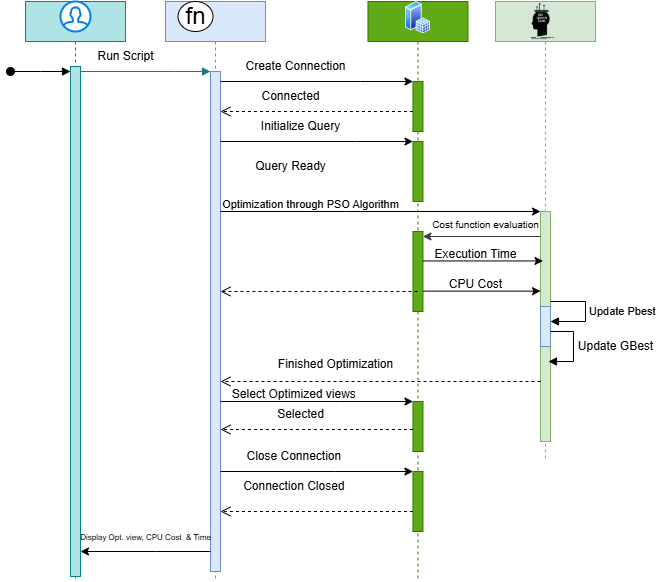

The diagram above was exported from draw.io. Its source (the exported page's mxGraphModel, read from the mxfile embedded in the PNG):
<mxGraphModel dx="1413" dy="703" grid="1" gridSize="10" guides="1" tooltips="1" connect="1" arrows="1" fold="1" page="1" pageScale="1" pageWidth="850" pageHeight="1100" math="0" shadow="0">
  <root>
    <mxCell id="0" />
    <mxCell id="1" parent="0" />
    <mxCell id="aM9ryv3xv72pqoxQDRHE-1" value="" style="shape=umlLifeline;perimeter=lifelinePerimeter;whiteSpace=wrap;html=1;container=0;dropTarget=0;collapsible=0;recursiveResize=0;outlineConnect=0;portConstraint=eastwest;newEdgeStyle={&quot;edgeStyle&quot;:&quot;elbowEdgeStyle&quot;,&quot;elbow&quot;:&quot;vertical&quot;,&quot;curved&quot;:0,&quot;rounded&quot;:0};fillColor=#b0e3e6;strokeColor=#0e8088;" parent="1" vertex="1">
      <mxGeometry x="200" y="520" width="100" height="580" as="geometry" />
    </mxCell>
    <mxCell id="aM9ryv3xv72pqoxQDRHE-2" value="" style="html=1;points=[];perimeter=orthogonalPerimeter;outlineConnect=0;targetShapes=umlLifeline;portConstraint=eastwest;newEdgeStyle={&quot;edgeStyle&quot;:&quot;elbowEdgeStyle&quot;,&quot;elbow&quot;:&quot;vertical&quot;,&quot;curved&quot;:0,&quot;rounded&quot;:0};fillColor=#b0e3e6;strokeColor=#0e8088;" parent="aM9ryv3xv72pqoxQDRHE-1" vertex="1">
      <mxGeometry x="45" y="65" width="10" height="510" as="geometry" />
    </mxCell>
    <mxCell id="aM9ryv3xv72pqoxQDRHE-3" value="" style="html=1;verticalAlign=bottom;startArrow=oval;endArrow=block;startSize=8;edgeStyle=elbowEdgeStyle;elbow=vertical;curved=0;rounded=0;" parent="aM9ryv3xv72pqoxQDRHE-1" target="aM9ryv3xv72pqoxQDRHE-2" edge="1">
      <mxGeometry relative="1" as="geometry">
        <mxPoint x="-15" y="70" as="sourcePoint" />
      </mxGeometry>
    </mxCell>
    <mxCell id="aM9ryv3xv72pqoxQDRHE-5" value="" style="shape=umlLifeline;perimeter=lifelinePerimeter;whiteSpace=wrap;html=1;container=0;dropTarget=0;collapsible=0;recursiveResize=0;outlineConnect=0;portConstraint=eastwest;newEdgeStyle={&quot;edgeStyle&quot;:&quot;elbowEdgeStyle&quot;,&quot;elbow&quot;:&quot;vertical&quot;,&quot;curved&quot;:0,&quot;rounded&quot;:0};fillColor=#dae8fc;strokeColor=#6c8ebf;" parent="1" vertex="1">
      <mxGeometry x="340" y="520" width="100" height="580" as="geometry" />
    </mxCell>
    <mxCell id="aM9ryv3xv72pqoxQDRHE-6" value="" style="html=1;points=[];perimeter=orthogonalPerimeter;outlineConnect=0;targetShapes=umlLifeline;portConstraint=eastwest;newEdgeStyle={&quot;edgeStyle&quot;:&quot;elbowEdgeStyle&quot;,&quot;elbow&quot;:&quot;vertical&quot;,&quot;curved&quot;:0,&quot;rounded&quot;:0};fillColor=#dae8fc;strokeColor=#6c8ebf;" parent="aM9ryv3xv72pqoxQDRHE-5" vertex="1">
      <mxGeometry x="45" y="70" width="10" height="500" as="geometry" />
    </mxCell>
    <mxCell id="aM9ryv3xv72pqoxQDRHE-7" value="" style="html=1;verticalAlign=bottom;endArrow=block;edgeStyle=elbowEdgeStyle;elbow=vertical;curved=0;rounded=0;fillColor=#b0e3e6;strokeColor=#0e8088;" parent="1" source="aM9ryv3xv72pqoxQDRHE-2" target="aM9ryv3xv72pqoxQDRHE-6" edge="1">
      <mxGeometry relative="1" as="geometry">
        <mxPoint x="365" y="620" as="sourcePoint" />
        <Array as="points">
          <mxPoint x="350" y="590" />
        </Array>
      </mxGeometry>
    </mxCell>
    <mxCell id="EgjeaNEsWUFUrXyVYlEw-6" value="" style="shape=umlLifeline;perimeter=lifelinePerimeter;whiteSpace=wrap;html=1;container=0;dropTarget=0;collapsible=0;recursiveResize=0;outlineConnect=0;portConstraint=eastwest;newEdgeStyle={&quot;edgeStyle&quot;:&quot;elbowEdgeStyle&quot;,&quot;elbow&quot;:&quot;vertical&quot;,&quot;curved&quot;:0,&quot;rounded&quot;:0};fillColor=#60a917;strokeColor=#2D7600;fontColor=#ffffff;" parent="1" vertex="1">
      <mxGeometry x="542.46" y="520" width="100" height="580" as="geometry" />
    </mxCell>
    <mxCell id="EgjeaNEsWUFUrXyVYlEw-7" value="" style="html=1;points=[];perimeter=orthogonalPerimeter;outlineConnect=0;targetShapes=umlLifeline;portConstraint=eastwest;newEdgeStyle={&quot;edgeStyle&quot;:&quot;elbowEdgeStyle&quot;,&quot;elbow&quot;:&quot;vertical&quot;,&quot;curved&quot;:0,&quot;rounded&quot;:0};fillColor=#60a917;fontColor=#ffffff;strokeColor=#2D7600;" parent="EgjeaNEsWUFUrXyVYlEw-6" vertex="1">
      <mxGeometry x="45" y="80" width="10" height="50" as="geometry" />
    </mxCell>
    <mxCell id="EgjeaNEsWUFUrXyVYlEw-9" value="" style="html=1;points=[[0,0,0,0,5],[0,1,0,0,-5],[1,0,0,0,5],[1,1,0,0,-5]];perimeter=orthogonalPerimeter;outlineConnect=0;targetShapes=umlLifeline;portConstraint=eastwest;newEdgeStyle={&quot;curved&quot;:0,&quot;rounded&quot;:0};fillColor=#60a917;fontColor=#ffffff;strokeColor=#2D7600;" parent="EgjeaNEsWUFUrXyVYlEw-6" vertex="1">
      <mxGeometry x="45" y="140" width="10" height="60" as="geometry" />
    </mxCell>
    <mxCell id="EgjeaNEsWUFUrXyVYlEw-10" value="" style="html=1;points=[[0,0,0,0,5],[0,1,0,0,-5],[1,0,0,0,5],[1,1,0,0,-5]];perimeter=orthogonalPerimeter;outlineConnect=0;targetShapes=umlLifeline;portConstraint=eastwest;newEdgeStyle={&quot;curved&quot;:0,&quot;rounded&quot;:0};fillColor=#60a917;fontColor=#ffffff;strokeColor=#2D7600;" parent="EgjeaNEsWUFUrXyVYlEw-6" vertex="1">
      <mxGeometry x="45" y="230" width="10" height="80" as="geometry" />
    </mxCell>
    <mxCell id="EgjeaNEsWUFUrXyVYlEw-12" value="" style="html=1;points=[[0,0,0,0,5],[0,1,0,0,-5],[1,0,0,0,5],[1,1,0,0,-5]];perimeter=orthogonalPerimeter;outlineConnect=0;targetShapes=umlLifeline;portConstraint=eastwest;newEdgeStyle={&quot;curved&quot;:0,&quot;rounded&quot;:0};fillColor=#60a917;fontColor=#ffffff;strokeColor=#2D7600;" parent="EgjeaNEsWUFUrXyVYlEw-6" vertex="1">
      <mxGeometry x="45" y="400" width="10" height="50" as="geometry" />
    </mxCell>
    <mxCell id="EgjeaNEsWUFUrXyVYlEw-13" value="" style="html=1;points=[[0,0,0,0,5],[0,1,0,0,-5],[1,0,0,0,5],[1,1,0,0,-5]];perimeter=orthogonalPerimeter;outlineConnect=0;targetShapes=umlLifeline;portConstraint=eastwest;newEdgeStyle={&quot;curved&quot;:0,&quot;rounded&quot;:0};fillColor=#60a917;fontColor=#ffffff;strokeColor=#2D7600;" parent="EgjeaNEsWUFUrXyVYlEw-6" vertex="1">
      <mxGeometry x="45" y="470" width="10" height="60" as="geometry" />
    </mxCell>
    <mxCell id="EgjeaNEsWUFUrXyVYlEw-14" value="" style="shape=umlLifeline;perimeter=lifelinePerimeter;whiteSpace=wrap;html=1;container=0;dropTarget=0;collapsible=0;recursiveResize=0;outlineConnect=0;portConstraint=eastwest;newEdgeStyle={&quot;edgeStyle&quot;:&quot;elbowEdgeStyle&quot;,&quot;elbow&quot;:&quot;vertical&quot;,&quot;curved&quot;:0,&quot;rounded&quot;:0};fillColor=#d5e8d4;strokeColor=#82b366;" parent="1" vertex="1">
      <mxGeometry x="670" y="520" width="100" height="460" as="geometry" />
    </mxCell>
    <mxCell id="EgjeaNEsWUFUrXyVYlEw-15" value="" style="html=1;points=[];perimeter=orthogonalPerimeter;outlineConnect=0;targetShapes=umlLifeline;portConstraint=eastwest;newEdgeStyle={&quot;edgeStyle&quot;:&quot;elbowEdgeStyle&quot;,&quot;elbow&quot;:&quot;vertical&quot;,&quot;curved&quot;:0,&quot;rounded&quot;:0};fillColor=#d5e8d4;strokeColor=#82b366;" parent="EgjeaNEsWUFUrXyVYlEw-14" vertex="1">
      <mxGeometry x="45" y="210" width="10" height="230" as="geometry" />
    </mxCell>
    <mxCell id="UjKublzpBvB_JSm8Gub4-8" value="" style="html=1;points=[[0,0,0,0,5],[0,1,0,0,-5],[1,0,0,0,5],[1,1,0,0,-5]];perimeter=orthogonalPerimeter;outlineConnect=0;targetShapes=umlLifeline;portConstraint=eastwest;newEdgeStyle={&quot;curved&quot;:0,&quot;rounded&quot;:0};fillColor=#dae8fc;strokeColor=#6c8ebf;" parent="EgjeaNEsWUFUrXyVYlEw-14" vertex="1">
      <mxGeometry x="45" y="305" width="10" height="40" as="geometry" />
    </mxCell>
    <mxCell id="EgjeaNEsWUFUrXyVYlEw-16" value="" style="endArrow=classic;html=1;rounded=0;" parent="1" source="aM9ryv3xv72pqoxQDRHE-6" target="aM9ryv3xv72pqoxQDRHE-2" edge="1">
      <mxGeometry width="50" height="50" relative="1" as="geometry">
        <mxPoint x="320" y="1070" as="sourcePoint" />
        <mxPoint x="267.2273684210527" y="1070" as="targetPoint" />
        <Array as="points">
          <mxPoint x="330" y="1070" />
        </Array>
      </mxGeometry>
    </mxCell>
    <mxCell id="EgjeaNEsWUFUrXyVYlEw-17" value="&lt;font style=&quot;font-size: 8px;&quot;&gt;Display Opt. view, CPU Cost&amp;nbsp; &amp;amp; Time&lt;/font&gt;" style="text;html=1;align=center;verticalAlign=middle;resizable=0;points=[];autosize=1;strokeColor=none;fillColor=none;" parent="1" vertex="1">
      <mxGeometry x="245" y="1040" width="150" height="30" as="geometry" />
    </mxCell>
    <mxCell id="EgjeaNEsWUFUrXyVYlEw-19" value="" style="endArrow=classic;html=1;rounded=0;" parent="1" source="aM9ryv3xv72pqoxQDRHE-6" target="EgjeaNEsWUFUrXyVYlEw-7" edge="1">
      <mxGeometry width="50" height="50" relative="1" as="geometry">
        <mxPoint x="420" y="600" as="sourcePoint" />
        <mxPoint x="580" y="600" as="targetPoint" />
        <Array as="points">
          <mxPoint x="535" y="600" />
        </Array>
      </mxGeometry>
    </mxCell>
    <mxCell id="EgjeaNEsWUFUrXyVYlEw-20" value="" style="html=1;verticalAlign=bottom;endArrow=open;dashed=1;endSize=8;edgeStyle=elbowEdgeStyle;elbow=vertical;curved=0;rounded=0;" parent="1" source="EgjeaNEsWUFUrXyVYlEw-7" target="aM9ryv3xv72pqoxQDRHE-6" edge="1">
      <mxGeometry x="0.0054" relative="1" as="geometry">
        <mxPoint x="365.5" y="630" as="targetPoint" />
        <Array as="points">
          <mxPoint x="505.5" y="630" />
        </Array>
        <mxPoint x="595" y="630" as="sourcePoint" />
        <mxPoint as="offset" />
      </mxGeometry>
    </mxCell>
    <mxCell id="EgjeaNEsWUFUrXyVYlEw-22" value="" style="endArrow=classic;html=1;rounded=0;" parent="1" source="aM9ryv3xv72pqoxQDRHE-6" target="EgjeaNEsWUFUrXyVYlEw-9" edge="1">
      <mxGeometry width="50" height="50" relative="1" as="geometry">
        <mxPoint x="420" y="659.9999999999998" as="sourcePoint" />
        <mxPoint x="575" y="660" as="targetPoint" />
        <Array as="points">
          <mxPoint x="530" y="660" />
        </Array>
      </mxGeometry>
    </mxCell>
    <mxCell id="EgjeaNEsWUFUrXyVYlEw-26" value="" style="endArrow=classic;html=1;rounded=0;" parent="1" source="aM9ryv3xv72pqoxQDRHE-6" target="EgjeaNEsWUFUrXyVYlEw-15" edge="1">
      <mxGeometry width="50" height="50" relative="1" as="geometry">
        <mxPoint x="400" y="730" as="sourcePoint" />
        <mxPoint x="705" y="730" as="targetPoint" />
        <Array as="points">
          <mxPoint x="520" y="730" />
        </Array>
      </mxGeometry>
    </mxCell>
    <mxCell id="EgjeaNEsWUFUrXyVYlEw-28" value="" style="endArrow=classic;html=1;rounded=0;entryX=1;entryY=0;entryDx=0;entryDy=5;entryPerimeter=0;fillColor=#cdeb8b;strokeColor=#36393d;" parent="1" source="EgjeaNEsWUFUrXyVYlEw-15" target="EgjeaNEsWUFUrXyVYlEw-10" edge="1">
      <mxGeometry width="50" height="50" relative="1" as="geometry">
        <mxPoint x="670" y="820" as="sourcePoint" />
        <mxPoint x="540" y="520" as="targetPoint" />
      </mxGeometry>
    </mxCell>
    <mxCell id="EgjeaNEsWUFUrXyVYlEw-31" value="" style="endArrow=classic;html=1;rounded=0;entryX=0.247;entryY=0.215;entryDx=0;entryDy=0;entryPerimeter=0;" parent="1" source="EgjeaNEsWUFUrXyVYlEw-10" target="EgjeaNEsWUFUrXyVYlEw-15" edge="1">
      <mxGeometry width="50" height="50" relative="1" as="geometry">
        <mxPoint x="590.5" y="780" as="sourcePoint" />
        <mxPoint x="705" y="780" as="targetPoint" />
        <Array as="points" />
      </mxGeometry>
    </mxCell>
    <mxCell id="EgjeaNEsWUFUrXyVYlEw-39" value="" style="endArrow=classic;html=1;rounded=0;" parent="1" source="EgjeaNEsWUFUrXyVYlEw-10" edge="1">
      <mxGeometry width="50" height="50" relative="1" as="geometry">
        <mxPoint x="605" y="809.64" as="sourcePoint" />
        <mxPoint x="715" y="809.64" as="targetPoint" />
        <Array as="points" />
      </mxGeometry>
    </mxCell>
    <mxCell id="EgjeaNEsWUFUrXyVYlEw-42" value="" style="endArrow=classic;html=1;rounded=0;" parent="1" source="aM9ryv3xv72pqoxQDRHE-6" target="EgjeaNEsWUFUrXyVYlEw-12" edge="1">
      <mxGeometry width="50" height="50" relative="1" as="geometry">
        <mxPoint x="340" y="920" as="sourcePoint" />
        <mxPoint x="555" y="920" as="targetPoint" />
        <Array as="points">
          <mxPoint x="515.33" y="920" />
        </Array>
      </mxGeometry>
    </mxCell>
    <mxCell id="EgjeaNEsWUFUrXyVYlEw-49" value="" style="html=1;verticalAlign=bottom;endArrow=open;dashed=1;endSize=8;edgeStyle=elbowEdgeStyle;elbow=vertical;curved=0;rounded=0;" parent="1" source="EgjeaNEsWUFUrXyVYlEw-6" target="aM9ryv3xv72pqoxQDRHE-6" edge="1">
      <mxGeometry x="0.0054" relative="1" as="geometry">
        <mxPoint x="390" y="700" as="targetPoint" />
        <Array as="points">
          <mxPoint x="395" y="700" />
        </Array>
        <mxPoint x="480" y="700" as="sourcePoint" />
        <mxPoint as="offset" />
      </mxGeometry>
    </mxCell>
    <mxCell id="EgjeaNEsWUFUrXyVYlEw-51" value="" style="endArrow=classic;html=1;rounded=0;" parent="1" source="aM9ryv3xv72pqoxQDRHE-6" target="EgjeaNEsWUFUrXyVYlEw-13" edge="1">
      <mxGeometry width="50" height="50" relative="1" as="geometry">
        <mxPoint x="310" y="990" as="sourcePoint" />
        <mxPoint x="590" y="990" as="targetPoint" />
        <Array as="points">
          <mxPoint x="510.33000000000004" y="990" />
        </Array>
      </mxGeometry>
    </mxCell>
    <mxCell id="EgjeaNEsWUFUrXyVYlEw-53" value="Run Script" style="text;html=1;align=center;verticalAlign=middle;resizable=0;points=[];autosize=1;strokeColor=none;fillColor=none;" parent="1" vertex="1">
      <mxGeometry x="260" y="560" width="80" height="30" as="geometry" />
    </mxCell>
    <mxCell id="EgjeaNEsWUFUrXyVYlEw-54" value="Create Connection" style="text;html=1;align=center;verticalAlign=middle;resizable=0;points=[];autosize=1;strokeColor=none;fillColor=none;" parent="1" vertex="1">
      <mxGeometry x="410" y="570" width="120" height="30" as="geometry" />
    </mxCell>
    <mxCell id="EgjeaNEsWUFUrXyVYlEw-55" value="Connected" style="text;html=1;align=center;verticalAlign=middle;resizable=0;points=[];autosize=1;strokeColor=none;fillColor=none;" parent="1" vertex="1">
      <mxGeometry x="425" y="600" width="80" height="30" as="geometry" />
    </mxCell>
    <mxCell id="EgjeaNEsWUFUrXyVYlEw-56" value="Initialize Query" style="text;html=1;align=center;verticalAlign=middle;resizable=0;points=[];autosize=1;strokeColor=none;fillColor=none;" parent="1" vertex="1">
      <mxGeometry x="425" y="630" width="100" height="30" as="geometry" />
    </mxCell>
    <mxCell id="EgjeaNEsWUFUrXyVYlEw-57" value="Query Ready" style="text;html=1;align=center;verticalAlign=middle;resizable=0;points=[];autosize=1;strokeColor=none;fillColor=none;" parent="1" vertex="1">
      <mxGeometry x="420" y="670" width="90" height="30" as="geometry" />
    </mxCell>
    <mxCell id="EgjeaNEsWUFUrXyVYlEw-58" value="&lt;font style=&quot;font-size: 11px;&quot;&gt;Optimization through PSO Algorithm&lt;/font&gt;" style="text;html=1;align=center;verticalAlign=middle;resizable=0;points=[];autosize=1;strokeColor=none;fillColor=none;" parent="1" vertex="1">
      <mxGeometry x="385" y="708" width="200" height="30" as="geometry" />
    </mxCell>
    <mxCell id="EgjeaNEsWUFUrXyVYlEw-59" value="&lt;font style=&quot;font-size: 10px;&quot;&gt;Cost function evaluation&lt;/font&gt;" style="text;html=1;align=center;verticalAlign=middle;resizable=0;points=[];autosize=1;strokeColor=none;fillColor=none;strokeWidth=1;" parent="1" vertex="1">
      <mxGeometry x="595" y="728" width="130" height="30" as="geometry" />
    </mxCell>
    <mxCell id="EgjeaNEsWUFUrXyVYlEw-60" value="Execution Time" style="text;html=1;align=center;verticalAlign=middle;resizable=0;points=[];autosize=1;strokeColor=none;fillColor=none;" parent="1" vertex="1">
      <mxGeometry x="595" y="758" width="110" height="30" as="geometry" />
    </mxCell>
    <mxCell id="EgjeaNEsWUFUrXyVYlEw-61" value="CPU Cost" style="text;html=1;align=center;verticalAlign=middle;resizable=0;points=[];autosize=1;strokeColor=none;fillColor=none;" parent="1" vertex="1">
      <mxGeometry x="610" y="788" width="80" height="30" as="geometry" />
    </mxCell>
    <mxCell id="EgjeaNEsWUFUrXyVYlEw-65" value="Update GBest" style="text;html=1;align=center;verticalAlign=middle;resizable=0;points=[];autosize=1;strokeColor=none;fillColor=none;" parent="1" vertex="1">
      <mxGeometry x="740" y="850" width="100" height="30" as="geometry" />
    </mxCell>
    <mxCell id="EgjeaNEsWUFUrXyVYlEw-66" value="Finished Optimization" style="text;html=1;align=center;verticalAlign=middle;resizable=0;points=[];autosize=1;strokeColor=none;fillColor=none;" parent="1" vertex="1">
      <mxGeometry x="440" y="868" width="140" height="30" as="geometry" />
    </mxCell>
    <mxCell id="EgjeaNEsWUFUrXyVYlEw-67" value="Select Optimized views&amp;nbsp;" style="text;html=1;align=center;verticalAlign=middle;resizable=0;points=[];autosize=1;strokeColor=none;fillColor=none;" parent="1" vertex="1">
      <mxGeometry x="395" y="898" width="150" height="30" as="geometry" />
    </mxCell>
    <mxCell id="EgjeaNEsWUFUrXyVYlEw-68" value="Selected" style="text;html=1;align=center;verticalAlign=middle;resizable=0;points=[];autosize=1;strokeColor=none;fillColor=none;" parent="1" vertex="1">
      <mxGeometry x="440" y="918" width="70" height="30" as="geometry" />
    </mxCell>
    <mxCell id="EgjeaNEsWUFUrXyVYlEw-69" value="Close Connection&amp;nbsp;" style="text;html=1;align=center;verticalAlign=middle;resizable=0;points=[];autosize=1;strokeColor=none;fillColor=none;" parent="1" vertex="1">
      <mxGeometry x="410" y="960" width="120" height="30" as="geometry" />
    </mxCell>
    <mxCell id="EgjeaNEsWUFUrXyVYlEw-70" value="Connection Closed&amp;nbsp;" style="text;html=1;align=center;verticalAlign=middle;resizable=0;points=[];autosize=1;strokeColor=none;fillColor=none;" parent="1" vertex="1">
      <mxGeometry x="405" y="990" width="130" height="30" as="geometry" />
    </mxCell>
    <mxCell id="EgjeaNEsWUFUrXyVYlEw-74" value="" style="shape=image;html=1;verticalAlign=top;verticalLabelPosition=bottom;labelBackgroundColor=#ffffff;imageAspect=0;aspect=fixed;image=https://cdn2.iconfinder.com/data/icons/analytic-investment-and-balanced-scorecard/512/644_Algorithm_brain_conclusion_process_thinking-128.png" parent="1" vertex="1">
      <mxGeometry x="697.41" y="520" width="40" height="40" as="geometry" />
    </mxCell>
    <mxCell id="EgjeaNEsWUFUrXyVYlEw-75" value="fn" style="shape=mxgraph.electrical.abstract.function;html=1;shadow=0;dashed=0;align=center;strokeWidth=1;fontSize=24" parent="1" vertex="1">
      <mxGeometry x="352.5" y="520" width="35" height="30" as="geometry" />
    </mxCell>
    <mxCell id="UjKublzpBvB_JSm8Gub4-3" value="" style="html=1;verticalLabelPosition=bottom;align=center;labelBackgroundColor=#ffffff;verticalAlign=top;strokeWidth=2;strokeColor=#0080F0;shadow=0;dashed=0;shape=mxgraph.ios7.icons.user;" parent="1" vertex="1">
      <mxGeometry x="235" y="520" width="30" height="30" as="geometry" />
    </mxCell>
    <mxCell id="UjKublzpBvB_JSm8Gub4-9" value="Update Pbest" style="html=1;align=left;spacingLeft=2;endArrow=block;rounded=0;edgeStyle=orthogonalEdgeStyle;curved=0;rounded=0;" parent="1" source="EgjeaNEsWUFUrXyVYlEw-15" target="UjKublzpBvB_JSm8Gub4-8" edge="1">
      <mxGeometry relative="1" as="geometry">
        <mxPoint x="765" y="773" as="sourcePoint" />
        <Array as="points">
          <mxPoint x="760" y="820" />
          <mxPoint x="760" y="840" />
        </Array>
      </mxGeometry>
    </mxCell>
    <mxCell id="UjKublzpBvB_JSm8Gub4-11" value="" style="html=1;align=left;spacingLeft=2;endArrow=block;rounded=0;edgeStyle=orthogonalEdgeStyle;curved=0;rounded=0;" parent="1" source="UjKublzpBvB_JSm8Gub4-8" edge="1">
      <mxGeometry relative="1" as="geometry">
        <mxPoint x="718" y="850" as="sourcePoint" />
        <Array as="points">
          <mxPoint x="748" y="850" />
          <mxPoint x="748" y="880" />
        </Array>
        <mxPoint x="723" y="880.0285714285715" as="targetPoint" />
      </mxGeometry>
    </mxCell>
    <mxCell id="UjKublzpBvB_JSm8Gub4-13" value="" style="html=1;verticalAlign=bottom;endArrow=open;dashed=1;endSize=8;edgeStyle=elbowEdgeStyle;elbow=vertical;curved=0;rounded=0;" parent="1" source="EgjeaNEsWUFUrXyVYlEw-13" target="aM9ryv3xv72pqoxQDRHE-6" edge="1">
      <mxGeometry x="0.0054" relative="1" as="geometry">
        <mxPoint x="370" y="1030" as="targetPoint" />
        <Array as="points">
          <mxPoint x="400" y="1030" />
        </Array>
        <mxPoint x="570" y="1030" as="sourcePoint" />
        <mxPoint as="offset" />
      </mxGeometry>
    </mxCell>
    <mxCell id="UjKublzpBvB_JSm8Gub4-14" value="" style="html=1;verticalAlign=bottom;endArrow=open;dashed=1;endSize=8;edgeStyle=elbowEdgeStyle;elbow=vertical;curved=0;rounded=0;" parent="1" source="EgjeaNEsWUFUrXyVYlEw-12" target="aM9ryv3xv72pqoxQDRHE-6" edge="1">
      <mxGeometry x="0.0054" relative="1" as="geometry">
        <mxPoint x="385" y="948" as="targetPoint" />
        <Array as="points">
          <mxPoint x="415" y="948" />
        </Array>
        <mxPoint x="610" y="948" as="sourcePoint" />
        <mxPoint as="offset" />
      </mxGeometry>
    </mxCell>
    <mxCell id="UjKublzpBvB_JSm8Gub4-16" value="" style="html=1;verticalAlign=bottom;endArrow=open;dashed=1;endSize=8;edgeStyle=elbowEdgeStyle;elbow=vertical;curved=0;rounded=0;" parent="1" source="EgjeaNEsWUFUrXyVYlEw-15" target="aM9ryv3xv72pqoxQDRHE-6" edge="1">
      <mxGeometry x="0.0054" relative="1" as="geometry">
        <mxPoint x="405" y="900" as="targetPoint" />
        <Array as="points">
          <mxPoint x="435" y="900" />
        </Array>
        <mxPoint x="630" y="900" as="sourcePoint" />
        <mxPoint as="offset" />
      </mxGeometry>
    </mxCell>
    <mxCell id="DdUmzIwiaPc2G8iZQh5C-1" value="" style="image;aspect=fixed;perimeter=ellipsePerimeter;html=1;align=center;shadow=0;dashed=0;spacingTop=3;image=img/lib/active_directory/sql_server.svg;" vertex="1" parent="1">
      <mxGeometry x="580" y="520" width="24.92" height="32.37" as="geometry" />
    </mxCell>
  </root>
</mxGraphModel>